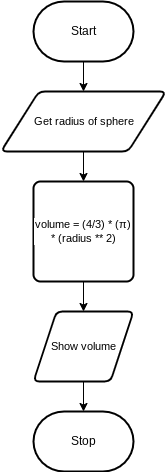

The diagram above was exported from draw.io. Its source (the exported page's mxGraphModel, read from the mxfile embedded in the PNG):
<mxGraphModel dx="362" dy="258" grid="1" gridSize="10" guides="1" tooltips="1" connect="1" arrows="1" fold="1" page="1" pageScale="1" pageWidth="850" pageHeight="1100" math="0" shadow="0">
  <root>
    <mxCell id="0" />
    <mxCell id="1" parent="0" />
    <mxCell id="4" style="edgeStyle=orthogonalEdgeStyle;shape=connector;rounded=0;html=1;exitX=0.5;exitY=1;exitDx=0;exitDy=0;exitPerimeter=0;entryX=0.5;entryY=0;entryDx=0;entryDy=0;strokeColor=default;align=center;verticalAlign=middle;fontFamily=Helvetica;fontSize=11;fontColor=default;labelBackgroundColor=default;endArrow=classic;" edge="1" parent="1" source="5" target="8">
      <mxGeometry relative="1" as="geometry" />
    </mxCell>
    <mxCell id="5" value="Start" style="strokeWidth=2;html=1;shape=mxgraph.flowchart.terminator;whiteSpace=wrap;" vertex="1" parent="1">
      <mxGeometry x="230" y="320" width="100" height="60" as="geometry" />
    </mxCell>
    <mxCell id="6" value="Stop" style="strokeWidth=2;html=1;shape=mxgraph.flowchart.terminator;whiteSpace=wrap;" vertex="1" parent="1">
      <mxGeometry x="230" y="730" width="100" height="60" as="geometry" />
    </mxCell>
    <mxCell id="7" style="edgeStyle=orthogonalEdgeStyle;shape=connector;rounded=0;html=1;exitX=0.5;exitY=1;exitDx=0;exitDy=0;entryX=0.5;entryY=0;entryDx=0;entryDy=0;strokeColor=default;align=center;verticalAlign=middle;fontFamily=Helvetica;fontSize=11;fontColor=default;labelBackgroundColor=default;endArrow=classic;" edge="1" parent="1" source="8" target="10">
      <mxGeometry relative="1" as="geometry" />
    </mxCell>
    <mxCell id="8" value="Get radius of sphere" style="shape=parallelogram;html=1;strokeWidth=2;perimeter=parallelogramPerimeter;whiteSpace=wrap;rounded=1;arcSize=12;size=0.23;fontFamily=Helvetica;fontSize=11;fontColor=default;labelBackgroundColor=default;" vertex="1" parent="1">
      <mxGeometry x="197.5" y="410" width="165" height="60" as="geometry" />
    </mxCell>
    <mxCell id="9" style="edgeStyle=orthogonalEdgeStyle;shape=connector;rounded=0;html=1;exitX=0.5;exitY=1;exitDx=0;exitDy=0;entryX=0.5;entryY=0;entryDx=0;entryDy=0;strokeColor=default;align=center;verticalAlign=middle;fontFamily=Helvetica;fontSize=11;fontColor=default;labelBackgroundColor=default;endArrow=classic;" edge="1" parent="1" source="10" target="11">
      <mxGeometry relative="1" as="geometry" />
    </mxCell>
    <mxCell id="10" value="volume = (4/3) * (π) * (radius ** 2)" style="rounded=1;whiteSpace=wrap;html=1;absoluteArcSize=1;arcSize=14;strokeWidth=2;fontFamily=Helvetica;fontSize=11;fontColor=default;labelBackgroundColor=default;" vertex="1" parent="1">
      <mxGeometry x="230" y="500" width="100" height="100" as="geometry" />
    </mxCell>
    <mxCell id="11" value="Show volume" style="shape=parallelogram;html=1;strokeWidth=2;perimeter=parallelogramPerimeter;whiteSpace=wrap;rounded=1;arcSize=12;size=0.23;fontFamily=Helvetica;fontSize=11;fontColor=default;labelBackgroundColor=default;" vertex="1" parent="1">
      <mxGeometry x="230" y="630" width="100" height="70" as="geometry" />
    </mxCell>
    <mxCell id="12" style="edgeStyle=orthogonalEdgeStyle;shape=connector;rounded=0;html=1;exitX=0.5;exitY=1;exitDx=0;exitDy=0;entryX=0.5;entryY=0;entryDx=0;entryDy=0;entryPerimeter=0;strokeColor=default;align=center;verticalAlign=middle;fontFamily=Helvetica;fontSize=11;fontColor=default;labelBackgroundColor=default;endArrow=classic;" edge="1" parent="1" source="11" target="6">
      <mxGeometry relative="1" as="geometry" />
    </mxCell>
  </root>
</mxGraphModel>